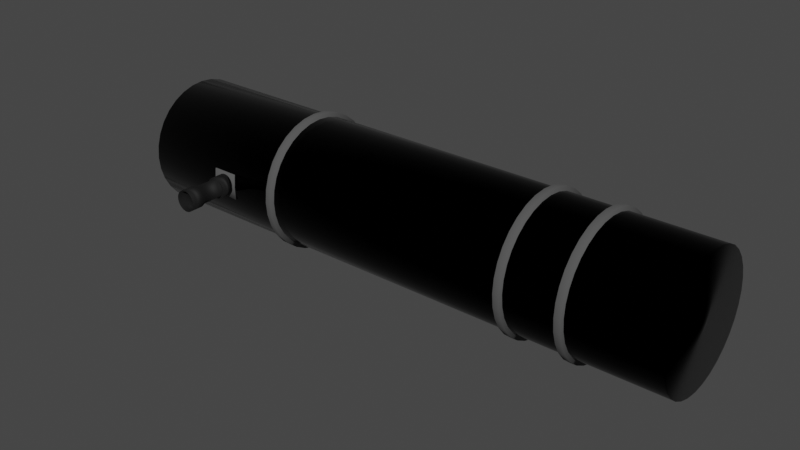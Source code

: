 # Source: Big_Telescope.blend  (saved by Blender 3.3.6; exported with 4.5.12 LTS)
import bpy
from mathutils import Matrix  # noqa: F401  (used for matrix-valued properties, if any)

bpy.ops.wm.read_factory_settings(use_empty=True)
scene = bpy.context.scene
scene.name = 'Scene'

# ---- collections
col_collection = bpy.data.collections.new('Collection'); scene.collection.children.link(col_collection)

# ---- materials (node trees are filled in below, after node groups)
mat_material_001 = bpy.data.materials.new('Material.001')
mat_material_002 = bpy.data.materials.new('Material.002')
mat_material_003 = bpy.data.materials.new('Material.003')

# ---- material node trees
mat_material_001.use_nodes = True; mat_material_001.node_tree.nodes.clear()
_N = mat_material_001.node_tree.nodes; _L = mat_material_001.node_tree.links
n0 = _N.new('ShaderNodeBsdfPrincipled'); n0.name = 'Principled BSDF'; n0.location = (10, 300)
n0.distribution = 'GGX'
n0.subsurface_method = 'RANDOM_WALK_SKIN'
n0.inputs[0].default_value = (0.0, 0.0, 0.0, 1.0)
n0.inputs[1].default_value = 1.0
n0.inputs[2].default_value = 0.1
n0.inputs[3].default_value = 1.45
n0.inputs[13].default_value = 1.0
n0.inputs[27].default_value = (0.0, 0.0, 0.0, 1.0)
n0.inputs[28].default_value = 1.0
n1 = _N.new('ShaderNodeOutputMaterial'); n1.name = 'Material Output'; n1.location = (300, 300)
_L.new(n0.outputs[0], n1.inputs[0])
n1.is_active_output = True
mat_material_002.use_nodes = True; mat_material_002.node_tree.nodes.clear()
_N = mat_material_002.node_tree.nodes; _L = mat_material_002.node_tree.links
n0 = _N.new('ShaderNodeBsdfPrincipled'); n0.name = 'Principled BSDF'; n0.location = (10, 300)
n0.distribution = 'GGX'
n0.subsurface_method = 'RANDOM_WALK_SKIN'
n0.inputs[0].default_value = (0.07324, 0.07324, 0.07324, 1.0)
n0.inputs[2].default_value = 1.0
n0.inputs[3].default_value = 1.45
n0.inputs[13].default_value = 1.0
n0.inputs[27].default_value = (0.0, 0.0, 0.0, 1.0)
n0.inputs[28].default_value = 1.0
n1 = _N.new('ShaderNodeOutputMaterial'); n1.name = 'Material Output'; n1.location = (300, 300)
_L.new(n0.outputs[0], n1.inputs[0])
n1.is_active_output = True
mat_material_003.use_nodes = True; mat_material_003.node_tree.nodes.clear()
_N = mat_material_003.node_tree.nodes; _L = mat_material_003.node_tree.links
n0 = _N.new('ShaderNodeBsdfPrincipled'); n0.name = 'Principled BSDF'; n0.location = (10, 300)
n0.distribution = 'GGX'
n0.subsurface_method = 'RANDOM_WALK_SKIN'
n0.inputs[0].default_value = (0.0, 0.0, 0.0, 1.0)
n0.inputs[2].default_value = 0.7717
n0.inputs[3].default_value = 1.45
n0.inputs[27].default_value = (0.0, 0.0, 0.0, 1.0)
n0.inputs[28].default_value = 1.0
n1 = _N.new('ShaderNodeOutputMaterial'); n1.name = 'Material Output'; n1.location = (300, 300)
_L.new(n0.outputs[0], n1.inputs[0])
n1.is_active_output = True

# ---- world
world_world = bpy.data.worlds.new('World'); scene.world = world_world
world_world.use_nodes = True; world_world.node_tree.nodes.clear()
_N = world_world.node_tree.nodes; _L = world_world.node_tree.links
n0 = _N.new('ShaderNodeOutputWorld'); n0.name = 'World Output'; n0.location = (300, 300)
n1 = _N.new('ShaderNodeBackground'); n1.name = 'Background'; n1.location = (10, 300)
n1.inputs[0].default_value = (0.05088, 0.05088, 0.05088, 1.0)
_L.new(n1.outputs[0], n0.inputs[0])
n0.is_active_output = True
world_world.color = (0.05088, 0.05088, 0.05088)
world_world.use_sun_shadow = False
world_world.sun_shadow_jitter_overblur = 0.0

# ---- meshes
me_cylinder = bpy.data.meshes.new('Cylinder')
me_cylinder.from_pydata([(0.0, 0.8649, -1.0), (0.0, 1.0, 1.0), (0.1687, 0.8483, -1.0), (0.1951, 0.9808, 1.0), (0.331, 0.7991, -1.0), (0.3827, 0.9239, 1.0), (0.4805, 0.7192, -1.0), (0.5556, 0.8315, 1.0), (0.6116, 0.6116, -1.0), (0.7071, 0.7071, 1.0), (0.7192, 0.4805, -1.0), (0.8315, 0.5556, 1.0), (0.7991, 0.331, -1.0), (0.9239, 0.3827, 1.0), (0.8483, 0.1687, -1.0), (0.9808, 0.1951, 1.0), (0.8649, 0.0, -1.0), (1.0, 0.0, 1.0), (0.8483, -0.1687, -1.0), (0.9808, -0.1951, 1.0), (0.7991, -0.331, -1.0), (0.9239, -0.3827, 1.0), (0.7192, -0.4805, -1.0), (0.8315, -0.5556, 1.0), (0.6116, -0.6116, -1.0), (0.7071, -0.7071, 1.0), (0.4805, -0.7192, -1.0), (0.5556, -0.8315, 1.0), (0.331, -0.7991, -1.0), (0.3827, -0.9239, 1.0), (0.1687, -0.8483, -1.0), (0.1951, -0.9808, 1.0), (0.0, -0.8649, -1.0), (0.0, -1.0, 1.0), (-0.1687, -0.8483, -1.0), (-0.1951, -0.9808, 1.0), (-0.331, -0.7991, -1.0), (-0.3827, -0.9239, 1.0), (-0.4805, -0.7192, -1.0), (-0.5556, -0.8315, 1.0), (-0.6116, -0.6116, -1.0), (-0.7071, -0.7071, 1.0), (-0.7192, -0.4805, -1.0), (-0.8315, -0.5556, 1.0), (-0.7991, -0.331, -1.0), (-0.9239, -0.3827, 1.0), (-0.8483, -0.1687, -1.0), (-0.9808, -0.1951, 1.0), (-0.8649, 0.0, -1.0), (-1.0, 0.0, 1.0), (-0.8483, 0.1687, -1.0), (-0.9808, 0.1951, 1.0), (-0.7991, 0.331, -1.0), (-0.9239, 0.3827, 1.0), (-0.7192, 0.4805, -1.0), (-0.8315, 0.5556, 1.0), (-0.6116, 0.6116, -1.0), (-0.7071, 0.7071, 1.0), (-0.4805, 0.7192, -1.0), (-0.5556, 0.8315, 1.0), (-0.331, 0.7991, -1.0), (-0.3827, 0.9239, 1.0), (-0.1687, 0.8483, -1.0), (-0.1951, 0.9808, 1.0), (0.0, 1.0, -1.0), (0.1951, 0.9808, -1.0), (0.3827, 0.9239, -1.0), (0.5556, 0.8315, -1.0), (0.7071, 0.7071, -1.0), (0.8315, 0.5556, -1.0), (0.9239, 0.3827, -1.0), (0.9808, 0.1951, -1.0), (1.0, 0.0, -1.0), (0.9808, -0.1951, -1.0), (0.9239, -0.3827, -1.0), (0.8315, -0.5556, -1.0), (0.7071, -0.7071, -1.0), (0.5556, -0.8315, -1.0), (0.3827, -0.9239, -1.0), (0.1951, -0.9808, -1.0), (0.0, -1.0, -1.0), (-0.1951, -0.9808, -1.0), (-0.3827, -0.9239, -1.0), (-0.5556, -0.8315, -1.0), (-0.7071, -0.7071, -1.0), (-0.8315, -0.5556, -1.0), (-0.9239, -0.3827, -1.0), (-0.9808, -0.1951, -1.0), (-1.0, 0.0, -1.0), (-0.9808, 0.1951, -1.0), (-0.9239, 0.3827, -1.0), (-0.8315, 0.5556, -1.0), (-0.7071, 0.7071, -1.0), (-0.5556, 0.8315, -1.0), (-0.3827, 0.9239, -1.0), (-0.1951, 0.9808, -1.0), (5.979e-07, 0.8649, 0.7875), (0.1687, 0.8483, 0.7875), (0.331, 0.7991, 0.7875), (0.4805, 0.7192, 0.7875), (0.6116, 0.6116, 0.7875), (0.7192, 0.4805, 0.7875), (0.7991, 0.331, 0.7875), (0.8483, 0.1687, 0.7875), (0.8649, 0.0, 0.7875), (0.8483, -0.1687, 0.7875), (0.7991, -0.331, 0.7875), (0.7192, -0.4805, 0.7875), (0.6116, -0.6116, 0.7875), (0.4805, -0.7192, 0.7875), (0.331, -0.7991, 0.7875), (0.1687, -0.8483, 0.7875), (5.979e-07, -0.8649, 0.7875), (-0.1687, -0.8483, 0.7875), (-0.331, -0.7991, 0.7875), (-0.4805, -0.7192, 0.7875), (-0.6116, -0.6116, 0.7875), (-0.7192, -0.4805, 0.7875), (-0.7991, -0.331, 0.7875), (-0.8483, -0.1687, 0.7875), (-0.8649, 0.0, 0.7875), (-0.8483, 0.1687, 0.7875), (-0.7991, 0.331, 0.7875), (-0.7192, 0.4805, 0.7875), (-0.6116, 0.6116, 0.7875), (-0.4805, 0.7192, 0.7875), (-0.331, 0.7991, 0.7875), (-0.1687, 0.8483, 0.7875), (-1.43e-07, 1.062, -0.4397), (-1.43e-07, 1.062, -0.4156), (0.2072, 1.042, -0.4397), (0.2072, 1.042, -0.4156), (0.4064, 0.9812, -0.4397), (0.4064, 0.9812, -0.4156), (0.5901, 0.8831, -0.4397), (0.5901, 0.8831, -0.4156), (0.751, 0.751, -0.4397), (0.751, 0.751, -0.4156), (0.8831, 0.5901, -0.4397), (0.8831, 0.5901, -0.4156), (0.9812, 0.4064, -0.4397), (0.9812, 0.4064, -0.4156), (1.042, 0.2072, -0.4397), (1.042, 0.2072, -0.4156), (1.062, 0.0, -0.4397), (1.062, 0.0, -0.4156), (1.042, -0.2072, -0.4397), (1.042, -0.2072, -0.4156), (0.9812, -0.4064, -0.4397), (0.9812, -0.4064, -0.4156), (0.8831, -0.5901, -0.4397), (0.8831, -0.5901, -0.4156), (0.751, -0.751, -0.4397), (0.751, -0.751, -0.4156), (0.5901, -0.8831, -0.4397), (0.5901, -0.8831, -0.4156), (0.4064, -0.9812, -0.4397), (0.4064, -0.9812, -0.4156), (0.2072, -1.042, -0.4397), (0.2072, -1.042, -0.4156), (-1.43e-07, -1.062, -0.4397), (-1.43e-07, -1.062, -0.4156), (-0.2072, -1.042, -0.4397), (-0.2072, -1.042, -0.4156), (-0.4064, -0.9812, -0.4397), (-0.4064, -0.9812, -0.4156), (-0.5901, -0.8831, -0.4397), (-0.5901, -0.8831, -0.4156), (-0.751, -0.751, -0.4397), (-0.751, -0.751, -0.4156), (-0.8831, -0.5901, -0.4397), (-0.8831, -0.5901, -0.4156), (-0.9812, -0.4064, -0.4397), (-0.9812, -0.4064, -0.4156), (-1.042, -0.2072, -0.4397), (-1.042, -0.2072, -0.4156), (-1.062, 0.0, -0.4397), (-1.062, 0.0, -0.4156), (-1.042, 0.2072, -0.4397), (-1.042, 0.2072, -0.4156), (-0.9812, 0.4064, -0.4397), (-0.9812, 0.4064, -0.4156), (-0.8831, 0.5901, -0.4397), (-0.8831, 0.5901, -0.4156), (-0.751, 0.751, -0.4397), (-0.751, 0.751, -0.4156), (-0.5901, 0.8831, -0.4397), (-0.5901, 0.8831, -0.4156), (-0.4064, 0.9812, -0.4397), (-0.4064, 0.9812, -0.4156), (-0.2072, 1.042, -0.4397), (-0.2072, 1.042, -0.4156), (1.611e-07, 1.062, 0.4696), (1.611e-07, 1.062, 0.4936), (0.2072, 1.042, 0.4696), (0.2072, 1.042, 0.4936), (0.4064, 0.9812, 0.4696), (0.4064, 0.9812, 0.4936), (0.5901, 0.8831, 0.4696), (0.5901, 0.8831, 0.4936), (0.751, 0.751, 0.4696), (0.751, 0.751, 0.4936), (0.8831, 0.5901, 0.4696), (0.8831, 0.5901, 0.4936), (0.9812, 0.4064, 0.4696), (0.9812, 0.4064, 0.4936), (1.042, 0.2072, 0.4696), (1.042, 0.2072, 0.4936), (1.062, 0.0, 0.4696), (1.062, 0.0, 0.4936), (1.042, -0.2072, 0.4696), (1.042, -0.2072, 0.4936), (0.9812, -0.4064, 0.4696), (0.9812, -0.4064, 0.4936), (0.8831, -0.5901, 0.4696), (0.8831, -0.5901, 0.4936), (0.751, -0.751, 0.4696), (0.751, -0.751, 0.4936), (0.5901, -0.8831, 0.4696), (0.5901, -0.8831, 0.4936), (0.4064, -0.9812, 0.4696), (0.4064, -0.9812, 0.4936), (0.2072, -1.042, 0.4696), (0.2072, -1.042, 0.4936), (1.611e-07, -1.062, 0.4696), (1.611e-07, -1.062, 0.4936), (-0.2072, -1.042, 0.4696), (-0.2072, -1.042, 0.4936), (-0.4064, -0.9812, 0.4696), (-0.4064, -0.9812, 0.4936), (-0.5901, -0.8831, 0.4696), (-0.5901, -0.8831, 0.4936), (-0.751, -0.751, 0.4696), (-0.751, -0.751, 0.4936), (-0.8831, -0.5901, 0.4696), (-0.8831, -0.5901, 0.4936), (-0.9812, -0.4064, 0.4696), (-0.9812, -0.4064, 0.4936), (-1.042, -0.2072, 0.4696), (-1.042, -0.2072, 0.4936), (-1.062, 0.0, 0.4696), (-1.062, 0.0, 0.4936), (-1.042, 0.2072, 0.4696), (-1.042, 0.2072, 0.4936), (-0.9812, 0.4064, 0.4696), (-0.9812, 0.4064, 0.4936), (-0.8831, 0.5901, 0.4696), (-0.8831, 0.5901, 0.4936), (-0.751, 0.751, 0.4696), (-0.751, 0.751, 0.4936), (-0.5901, 0.8831, 0.4696), (-0.5901, 0.8831, 0.4936), (-0.4064, 0.9812, 0.4696), (-0.4064, 0.9812, 0.4936), (-0.2072, 1.042, 0.4696), (-0.2072, 1.042, 0.4936), (2.29e-07, 1.062, 0.6726), (2.29e-07, 1.062, 0.6967), (0.2072, 1.042, 0.6726), (0.2072, 1.042, 0.6967), (0.4064, 0.9812, 0.6726), (0.4064, 0.9812, 0.6967), (0.5901, 0.8831, 0.6726), (0.5901, 0.8831, 0.6967), (0.751, 0.751, 0.6726), (0.751, 0.751, 0.6967), (0.8831, 0.5901, 0.6726), (0.8831, 0.5901, 0.6967), (0.9812, 0.4064, 0.6726), (0.9812, 0.4064, 0.6967), (1.042, 0.2072, 0.6726), (1.042, 0.2072, 0.6967), (1.062, 0.0, 0.6726), (1.062, 0.0, 0.6967), (1.042, -0.2072, 0.6726), (1.042, -0.2072, 0.6967), (0.9812, -0.4064, 0.6726), (0.9812, -0.4064, 0.6967), (0.8831, -0.5901, 0.6726), (0.8831, -0.5901, 0.6967), (0.751, -0.751, 0.6726), (0.751, -0.751, 0.6967), (0.5901, -0.8831, 0.6726), (0.5901, -0.8831, 0.6967), (0.4064, -0.9812, 0.6726), (0.4064, -0.9812, 0.6967), (0.2072, -1.042, 0.6726), (0.2072, -1.042, 0.6967), (2.29e-07, -1.062, 0.6726), (2.29e-07, -1.062, 0.6967), (-0.2072, -1.042, 0.6726), (-0.2072, -1.042, 0.6967), (-0.4064, -0.9812, 0.6726), (-0.4064, -0.9812, 0.6967), (-0.5901, -0.8831, 0.6726), (-0.5901, -0.8831, 0.6967), (-0.751, -0.751, 0.6726), (-0.751, -0.751, 0.6967), (-0.8831, -0.5901, 0.6726), (-0.8831, -0.5901, 0.6967), (-0.9812, -0.4064, 0.6726), (-0.9812, -0.4064, 0.6967), (-1.042, -0.2072, 0.6726), (-1.042, -0.2072, 0.6967), (-1.062, 0.0, 0.6726), (-1.062, 0.0, 0.6967), (-1.042, 0.2072, 0.6726), (-1.042, 0.2072, 0.6967), (-0.9812, 0.4064, 0.6726), (-0.9812, 0.4064, 0.6967), (-0.8831, 0.5901, 0.6726), (-0.8831, 0.5901, 0.6967), (-0.751, 0.751, 0.6726), (-0.751, 0.751, 0.6967), (-0.5901, 0.8831, 0.6726), (-0.5901, 0.8831, 0.6967), (-0.4064, 0.9812, 0.6726), (-0.4064, 0.9812, 0.6967), (-0.2072, 1.042, 0.6726), (-0.2072, 1.042, 0.6967), (0.2041, -0.9916, -0.6959), (-0.2041, -0.9916, -0.6959), (0.2041, -0.9608, -0.6959), (-0.2041, -0.9608, -0.6959), (0.2041, -0.9916, -0.6038), (-0.2041, -0.9916, -0.6038), (0.2041, -0.9608, -0.6038), (-0.2041, -0.9608, -0.6038), (-2.533e-07, -1.014, -0.6959), (-2.533e-07, -0.9831, -0.6959), (-1.639e-07, -0.9831, -0.6038), (-1.639e-07, -1.014, -0.6038), (-0.1641, -0.9705, -0.6499), (-0.1641, -1.19, -0.6499), (-0.161, -0.9705, -0.6427), (-0.161, -1.19, -0.6427), (-0.1516, -0.9705, -0.6357), (-0.1516, -1.19, -0.6357), (-0.1364, -0.9705, -0.6293), (-0.1364, -1.19, -0.6293), (-0.116, -0.9705, -0.6237), (-0.116, -1.19, -0.6237), (-0.09117, -0.9705, -0.6191), (-0.09117, -1.19, -0.6191), (-0.0628, -0.9705, -0.6157), (-0.0628, -1.19, -0.6157), (-0.03202, -0.9705, -0.6136), (-0.03202, -1.19, -0.6136), (-2.244e-07, -0.9705, -0.6129), (-1.95e-07, -1.19, -0.6129), (0.03201, -0.9705, -0.6136), (0.03201, -1.19, -0.6136), (0.0628, -0.9705, -0.6157), (0.0628, -1.19, -0.6157), (0.09117, -0.9705, -0.6191), (0.09117, -1.19, -0.6191), (0.116, -0.9705, -0.6237), (0.116, -1.19, -0.6237), (0.1364, -0.9705, -0.6293), (0.1364, -1.19, -0.6293), (0.1516, -0.9705, -0.6357), (0.1516, -1.19, -0.6357), (0.161, -0.9705, -0.6427), (0.161, -1.19, -0.6427), (0.1641, -0.9705, -0.6499), (0.1641, -1.19, -0.6499), (0.161, -0.9705, -0.6571), (0.161, -1.19, -0.6571), (0.1516, -0.9705, -0.6641), (0.1516, -1.19, -0.6641), (0.1364, -0.9705, -0.6705), (0.1364, -1.19, -0.6705), (0.116, -0.9705, -0.6761), (0.116, -1.19, -0.6761), (0.09117, -0.9705, -0.6807), (0.09117, -1.19, -0.6807), (0.0628, -0.9705, -0.6841), (0.0628, -1.19, -0.6841), (0.03201, -0.9705, -0.6862), (0.03201, -1.19, -0.6862), (-2.342e-07, -0.9705, -0.6869), (-2.244e-07, -1.19, -0.6869), (-0.03202, -0.9705, -0.6862), (-0.03202, -1.19, -0.6862), (-0.0628, -0.9705, -0.6841), (-0.0628, -1.19, -0.6841), (-0.09117, -0.9705, -0.6807), (-0.09117, -1.19, -0.6807), (-0.116, -0.9705, -0.6761), (-0.116, -1.19, -0.6761), (-0.1364, -0.9705, -0.6705), (-0.1364, -1.19, -0.6705), (-0.1516, -0.9705, -0.6641), (-0.1516, -1.19, -0.6641), (-0.161, -0.9705, -0.6571), (-0.161, -1.19, -0.6571), (-0.1357, -1.19, -0.6438), (-0.1383, -1.19, -0.6499), (-0.1278, -1.19, -0.6379), (-0.115, -1.19, -0.6326), (-0.09781, -1.19, -0.6278), (-0.07685, -1.19, -0.6239), (-0.05294, -1.19, -0.6211), (-0.02699, -1.19, -0.6193), (-1.972e-07, -1.19, -0.6187), (0.02699, -1.19, -0.6193), (0.05293, -1.19, -0.6211), (0.07685, -1.19, -0.6239), (0.09781, -1.19, -0.6278), (0.115, -1.19, -0.6326), (0.1278, -1.19, -0.6379), (0.1357, -1.19, -0.6438), (0.1383, -1.19, -0.6499), (0.1357, -1.19, -0.656), (0.1278, -1.19, -0.6618), (0.115, -1.19, -0.6672), (0.09781, -1.19, -0.672), (0.07685, -1.19, -0.6759), (0.05293, -1.19, -0.6787), (0.02699, -1.19, -0.6805), (-2.22e-07, -1.19, -0.6811), (-0.02699, -1.19, -0.6805), (-0.05294, -1.19, -0.6787), (-0.07685, -1.19, -0.6759), (-0.09781, -1.19, -0.672), (-0.115, -1.19, -0.6672), (-0.1278, -1.19, -0.6618), (-0.1357, -1.19, -0.656), (-0.1357, -1.5, -0.6438), (-0.1383, -1.5, -0.6499), (-0.1278, -1.5, -0.6379), (-0.115, -1.5, -0.6326), (-0.09781, -1.5, -0.6278), (-0.07685, -1.5, -0.6239), (-0.05294, -1.5, -0.6211), (-0.02699, -1.5, -0.6193), (-1.972e-07, -1.5, -0.6187), (0.02699, -1.5, -0.6193), (0.05293, -1.5, -0.6211), (0.07685, -1.5, -0.6239), (0.09781, -1.5, -0.6278), (0.115, -1.5, -0.6326), (0.1278, -1.5, -0.6379), (0.1357, -1.5, -0.6438), (0.1383, -1.5, -0.6499), (0.1357, -1.5, -0.656), (0.1278, -1.5, -0.6618), (0.115, -1.5, -0.6672), (0.09781, -1.5, -0.672), (0.07685, -1.5, -0.6759), (0.05293, -1.5, -0.6787), (0.02699, -1.5, -0.6805), (-2.22e-07, -1.5, -0.6811), (-0.02699, -1.5, -0.6805), (-0.05294, -1.5, -0.6787), (-0.07685, -1.5, -0.6759), (-0.09781, -1.5, -0.672), (-0.115, -1.5, -0.6672), (-0.1278, -1.5, -0.6618), (-0.1357, -1.5, -0.656), (-0.1632, -1.563, -0.6426), (-0.1664, -1.563, -0.6499), (-0.1537, -1.563, -0.6355), (-0.1383, -1.563, -0.629), (-0.1176, -1.563, -0.6233), (-0.09242, -1.563, -0.6187), (-0.06366, -1.563, -0.6152), (-0.03245, -1.563, -0.6131), (-1.936e-07, -1.563, -0.6123), (0.03245, -1.563, -0.6131), (0.06366, -1.563, -0.6152), (0.09242, -1.563, -0.6187), (0.1176, -1.563, -0.6233), (0.1383, -1.563, -0.629), (0.1537, -1.563, -0.6355), (0.1632, -1.563, -0.6426), (0.1664, -1.563, -0.6499), (0.1632, -1.563, -0.6572), (0.1537, -1.563, -0.6643), (0.1383, -1.563, -0.6708), (0.1176, -1.563, -0.6764), (0.09242, -1.563, -0.6811), (0.06366, -1.563, -0.6846), (0.03245, -1.563, -0.6867), (-2.234e-07, -1.563, -0.6874), (-0.03245, -1.563, -0.6867), (-0.06366, -1.563, -0.6846), (-0.09242, -1.563, -0.6811), (-0.1176, -1.563, -0.6764), (-0.1383, -1.563, -0.6708), (-0.1537, -1.563, -0.6643), (-0.1632, -1.563, -0.6572), (-0.1632, -1.775, -0.6426), (-0.1664, -1.775, -0.6499), (-0.1537, -1.775, -0.6355), (-0.1383, -1.775, -0.629), (-0.1176, -1.775, -0.6233), (-0.09242, -1.775, -0.6187), (-0.06366, -1.775, -0.6152), (-0.03245, -1.775, -0.6131), (-1.936e-07, -1.775, -0.6123), (0.03245, -1.775, -0.6131), (0.06366, -1.775, -0.6152), (0.09242, -1.775, -0.6187), (0.1176, -1.775, -0.6233), (0.1383, -1.775, -0.629), (0.1537, -1.775, -0.6355), (0.1632, -1.775, -0.6426), (0.1664, -1.775, -0.6499), (0.1632, -1.775, -0.6572), (0.1537, -1.775, -0.6643), (0.1383, -1.775, -0.6708), (0.1176, -1.775, -0.6764), (0.09242, -1.775, -0.6811), (0.06366, -1.775, -0.6846), (0.03245, -1.775, -0.6867), (-2.234e-07, -1.775, -0.6874), (-0.03245, -1.775, -0.6867), (-0.06366, -1.775, -0.6846), (-0.09242, -1.775, -0.6811), (-0.1176, -1.775, -0.6764), (-0.1383, -1.775, -0.6708), (-0.1537, -1.775, -0.6643), (-0.1632, -1.775, -0.6572), (-0.1286, -1.666, -0.6441), (-0.1311, -1.666, -0.6499), (-0.1211, -1.666, -0.6386), (-0.109, -1.666, -0.6335), (-0.0927, -1.666, -0.629), (-0.07284, -1.666, -0.6253), (-0.05017, -1.666, -0.6226), (-0.02558, -1.666, -0.6209), (-1.962e-07, -1.666, -0.6203), (0.02558, -1.666, -0.6209), (0.05017, -1.666, -0.6226), (0.07284, -1.666, -0.6253), (0.0927, -1.666, -0.629), (0.109, -1.666, -0.6335), (0.1211, -1.666, -0.6386), (0.1286, -1.666, -0.6441), (0.1311, -1.666, -0.6499), (0.1286, -1.666, -0.6557), (0.1211, -1.666, -0.6612), (0.109, -1.666, -0.6663), (0.0927, -1.666, -0.6708), (0.07284, -1.666, -0.6745), (0.05017, -1.666, -0.6772), (0.02558, -1.666, -0.6789), (-2.196e-07, -1.666, -0.6795), (-0.02558, -1.666, -0.6789), (-0.05017, -1.666, -0.6772), (-0.07284, -1.666, -0.6745), (-0.0927, -1.666, -0.6708), (-0.109, -1.666, -0.6663), (-0.1211, -1.666, -0.6612), (-0.1286, -1.666, -0.6557)], [], [(64, 1, 3, 65), (65, 3, 5, 66), (66, 5, 7, 67), (67, 7, 9, 68), (68, 9, 11, 69), (69, 11, 13, 70), (70, 13, 15, 71), (71, 15, 17, 72), (72, 17, 19, 73), (73, 19, 21, 74), (74, 21, 23, 75), (75, 23, 25, 76), (76, 25, 27, 77), (77, 27, 29, 78), (78, 29, 31, 79), (79, 31, 33, 80), (80, 33, 35, 81), (81, 35, 37, 82), (82, 37, 39, 83), (83, 39, 41, 84), (84, 41, 43, 85), (85, 43, 45, 86), (86, 45, 47, 87), (87, 47, 49, 88), (88, 49, 51, 89), (89, 51, 53, 90), (90, 53, 55, 91), (91, 55, 57, 92), (92, 57, 59, 93), (93, 59, 61, 94), (3, 1, 63, 61, 59, 57, 55, 53, 51, 49, 47, 45, 43, 41, 39, 37, 35, 33, 31, 29, 27, 25, 23, 21, 19, 17, 15, 13, 11, 9, 7, 5), (94, 61, 63, 95), (95, 63, 1, 64), (52, 54, 123, 122), (2, 0, 64, 65), (4, 2, 65, 66), (6, 4, 66, 67), (8, 6, 67, 68), (10, 8, 68, 69), (12, 10, 69, 70), (14, 12, 70, 71), (16, 14, 71, 72), (18, 16, 72, 73), (20, 18, 73, 74), (22, 20, 74, 75), (24, 22, 75, 76), (26, 24, 76, 77), (28, 26, 77, 78), (30, 28, 78, 79), (32, 30, 79, 80), (34, 32, 80, 81), (36, 34, 81, 82), (38, 36, 82, 83), (40, 38, 83, 84), (42, 40, 84, 85), (44, 42, 85, 86), (46, 44, 86, 87), (48, 46, 87, 88), (50, 48, 88, 89), (52, 50, 89, 90), (54, 52, 90, 91), (56, 54, 91, 92), (58, 56, 92, 93), (60, 58, 93, 94), (62, 60, 94, 95), (0, 62, 95, 64), (96, 97, 98, 99, 100, 101, 102, 103, 104, 105, 106, 107, 108, 109, 110, 111, 112, 113, 114, 115, 116, 117, 118, 119, 120, 121, 122, 123, 124, 125, 126, 127), (26, 28, 110, 109), (0, 2, 97, 96), (54, 56, 124, 123), (28, 30, 111, 110), (2, 4, 98, 97), (56, 58, 125, 124), (30, 32, 112, 111), (4, 6, 99, 98), (58, 60, 126, 125), (32, 34, 113, 112), (6, 8, 100, 99), (60, 62, 127, 126), (34, 36, 114, 113), (8, 10, 101, 100), (62, 0, 96, 127), (36, 38, 115, 114), (10, 12, 102, 101), (38, 40, 116, 115), (12, 14, 103, 102), (40, 42, 117, 116), (14, 16, 104, 103), (42, 44, 118, 117), (16, 18, 105, 104), (44, 46, 119, 118), (18, 20, 106, 105), (46, 48, 120, 119), (20, 22, 107, 106), (48, 50, 121, 120), (22, 24, 108, 107), (50, 52, 122, 121), (24, 26, 109, 108), (128, 129, 131, 130), (130, 131, 133, 132), (132, 133, 135, 134), (134, 135, 137, 136), (136, 137, 139, 138), (138, 139, 141, 140), (140, 141, 143, 142), (142, 143, 145, 144), (144, 145, 147, 146), (146, 147, 149, 148), (148, 149, 151, 150), (150, 151, 153, 152), (152, 153, 155, 154), (154, 155, 157, 156), (156, 157, 159, 158), (158, 159, 161, 160), (160, 161, 163, 162), (162, 163, 165, 164), (164, 165, 167, 166), (166, 167, 169, 168), (168, 169, 171, 170), (170, 171, 173, 172), (172, 173, 175, 174), (174, 175, 177, 176), (176, 177, 179, 178), (178, 179, 181, 180), (180, 181, 183, 182), (182, 183, 185, 184), (184, 185, 187, 186), (186, 187, 189, 188), (131, 129, 191, 189, 187, 185, 183, 181, 179, 177, 175, 173, 171, 169, 167, 165, 163, 161, 159, 157, 155, 153, 151, 149, 147, 145, 143, 141, 139, 137, 135, 133), (188, 189, 191, 190), (190, 191, 129, 128), (128, 130, 132, 134, 136, 138, 140, 142, 144, 146, 148, 150, 152, 154, 156, 158, 160, 162, 164, 166, 168, 170, 172, 174, 176, 178, 180, 182, 184, 186, 188, 190), (192, 193, 195, 194), (194, 195, 197, 196), (196, 197, 199, 198), (198, 199, 201, 200), (200, 201, 203, 202), (202, 203, 205, 204), (204, 205, 207, 206), (206, 207, 209, 208), (208, 209, 211, 210), (210, 211, 213, 212), (212, 213, 215, 214), (214, 215, 217, 216), (216, 217, 219, 218), (218, 219, 221, 220), (220, 221, 223, 222), (222, 223, 225, 224), (224, 225, 227, 226), (226, 227, 229, 228), (228, 229, 231, 230), (230, 231, 233, 232), (232, 233, 235, 234), (234, 235, 237, 236), (236, 237, 239, 238), (238, 239, 241, 240), (240, 241, 243, 242), (242, 243, 245, 244), (244, 245, 247, 246), (246, 247, 249, 248), (248, 249, 251, 250), (250, 251, 253, 252), (195, 193, 255, 253, 251, 249, 247, 245, 243, 241, 239, 237, 235, 233, 231, 229, 227, 225, 223, 221, 219, 217, 215, 213, 211, 209, 207, 205, 203, 201, 199, 197), (252, 253, 255, 254), (254, 255, 193, 192), (192, 194, 196, 198, 200, 202, 204, 206, 208, 210, 212, 214, 216, 218, 220, 222, 224, 226, 228, 230, 232, 234, 236, 238, 240, 242, 244, 246, 248, 250, 252, 254), (256, 257, 259, 258), (258, 259, 261, 260), (260, 261, 263, 262), (262, 263, 265, 264), (264, 265, 267, 266), (266, 267, 269, 268), (268, 269, 271, 270), (270, 271, 273, 272), (272, 273, 275, 274), (274, 275, 277, 276), (276, 277, 279, 278), (278, 279, 281, 280), (280, 281, 283, 282), (282, 283, 285, 284), (284, 285, 287, 286), (286, 287, 289, 288), (288, 289, 291, 290), (290, 291, 293, 292), (292, 293, 295, 294), (294, 295, 297, 296), (296, 297, 299, 298), (298, 299, 301, 300), (300, 301, 303, 302), (302, 303, 305, 304), (304, 305, 307, 306), (306, 307, 309, 308), (308, 309, 311, 310), (310, 311, 313, 312), (312, 313, 315, 314), (314, 315, 317, 316), (259, 257, 319, 317, 315, 313, 311, 309, 307, 305, 303, 301, 299, 297, 295, 293, 291, 289, 287, 285, 283, 281, 279, 277, 275, 273, 271, 269, 267, 265, 263, 261), (316, 317, 319, 318), (318, 319, 257, 256), (256, 258, 260, 262, 264, 266, 268, 270, 272, 274, 276, 278, 280, 282, 284, 286, 288, 290, 292, 294, 296, 298, 300, 302, 304, 306, 308, 310, 312, 314, 316, 318), (328, 321, 323, 329), (329, 323, 327, 330), (330, 327, 325, 331), (331, 325, 321, 328), (322, 326, 324, 320), (327, 323, 321, 325), (324, 331, 328, 320), (326, 330, 331, 324), (322, 329, 330, 326), (320, 328, 329, 322), (332, 333, 335, 334), (334, 335, 337, 336), (336, 337, 339, 338), (338, 339, 341, 340), (340, 341, 343, 342), (342, 343, 345, 344), (344, 345, 347, 346), (346, 347, 349, 348), (348, 349, 351, 350), (350, 351, 353, 352), (352, 353, 355, 354), (354, 355, 357, 356), (356, 357, 359, 358), (358, 359, 361, 360), (360, 361, 363, 362), (362, 363, 365, 364), (364, 365, 367, 366), (366, 367, 369, 368), (368, 369, 371, 370), (370, 371, 373, 372), (372, 373, 375, 374), (374, 375, 377, 376), (376, 377, 379, 378), (378, 379, 381, 380), (380, 381, 383, 382), (382, 383, 385, 384), (384, 385, 387, 386), (386, 387, 389, 388), (388, 389, 391, 390), (390, 391, 393, 392), (353, 351, 405, 406), (392, 393, 395, 394), (394, 395, 333, 332), (332, 334, 336, 338, 340, 342, 344, 346, 348, 350, 352, 354, 356, 358, 360, 362, 364, 366, 368, 370, 372, 374, 376, 378, 380, 382, 384, 386, 388, 390, 392, 394), (412, 411, 443, 444), (371, 369, 414, 415), (389, 387, 423, 424), (345, 343, 401, 402), (363, 361, 410, 411), (381, 379, 419, 420), (337, 335, 396, 398), (355, 353, 406, 407), (373, 371, 415, 416), (391, 389, 424, 425), (347, 345, 402, 403), (365, 363, 411, 412), (383, 381, 420, 421), (339, 337, 398, 399), (357, 355, 407, 408), (375, 373, 416, 417), (393, 391, 425, 426), (349, 347, 403, 404), (367, 365, 412, 413), (385, 383, 421, 422), (341, 339, 399, 400), (359, 357, 408, 409), (377, 375, 417, 418), (395, 393, 426, 427), (351, 349, 404, 405), (369, 367, 413, 414), (387, 385, 422, 423), (343, 341, 400, 401), (361, 359, 409, 410), (379, 377, 418, 419), (335, 333, 397, 396), (333, 395, 427, 397), (443, 442, 474, 475), (399, 398, 430, 431), (426, 425, 457, 458), (413, 412, 444, 445), (400, 399, 431, 432), (427, 426, 458, 459), (414, 413, 445, 446), (401, 400, 432, 433), (397, 427, 459, 429), (415, 414, 446, 447), (402, 401, 433, 434), (416, 415, 447, 448), (403, 402, 434, 435), (417, 416, 448, 449), (404, 403, 435, 436), (418, 417, 449, 450), (405, 404, 436, 437), (419, 418, 450, 451), (406, 405, 437, 438), (420, 419, 451, 452), (407, 406, 438, 439), (421, 420, 452, 453), (408, 407, 439, 440), (422, 421, 453, 454), (409, 408, 440, 441), (423, 422, 454, 455), (410, 409, 441, 442), (396, 397, 429, 428), (424, 423, 455, 456), (411, 410, 442, 443), (398, 396, 428, 430), (425, 424, 456, 457), (478, 477, 509, 510), (430, 428, 460, 462), (457, 456, 488, 489), (444, 443, 475, 476), (431, 430, 462, 463), (458, 457, 489, 490), (445, 444, 476, 477), (432, 431, 463, 464), (459, 458, 490, 491), (446, 445, 477, 478), (433, 432, 464, 465), (429, 459, 491, 461), (447, 446, 478, 479), (434, 433, 465, 466), (448, 447, 479, 480), (435, 434, 466, 467), (449, 448, 480, 481), (436, 435, 467, 468), (450, 449, 481, 482), (437, 436, 468, 469), (451, 450, 482, 483), (438, 437, 469, 470), (452, 451, 483, 484), (439, 438, 470, 471), (453, 452, 484, 485), (440, 439, 471, 472), (454, 453, 485, 486), (441, 440, 472, 473), (455, 454, 486, 487), (442, 441, 473, 474), (428, 429, 461, 460), (456, 455, 487, 488), (504, 503, 535, 536), (465, 464, 496, 497), (461, 491, 523, 493), (479, 478, 510, 511), (466, 465, 497, 498), (480, 479, 511, 512), (467, 466, 498, 499), (481, 480, 512, 513), (468, 467, 499, 500), (482, 481, 513, 514), (469, 468, 500, 501), (483, 482, 514, 515), (470, 469, 501, 502), (484, 483, 515, 516), (471, 470, 502, 503), (485, 484, 516, 517), (472, 471, 503, 504), (486, 485, 517, 518), (473, 472, 504, 505), (487, 486, 518, 519), (474, 473, 505, 506), (460, 461, 493, 492), (488, 487, 519, 520), (475, 474, 506, 507), (462, 460, 492, 494), (489, 488, 520, 521), (476, 475, 507, 508), (463, 462, 494, 495), (490, 489, 521, 522), (477, 476, 508, 509), (464, 463, 495, 496), (491, 490, 522, 523), (524, 525, 555, 554, 553, 552, 551, 550, 549, 548, 547, 546, 545, 544, 543, 542, 541, 540, 539, 538, 537, 536, 535, 534, 533, 532, 531, 530, 529, 528, 527, 526), (518, 517, 549, 550), (505, 504, 536, 537), (519, 518, 550, 551), (506, 505, 537, 538), (492, 493, 525, 524), (520, 519, 551, 552), (507, 506, 538, 539), (494, 492, 524, 526), (521, 520, 552, 553), (508, 507, 539, 540), (495, 494, 526, 527), (522, 521, 553, 554), (509, 508, 540, 541), (496, 495, 527, 528), (523, 522, 554, 555), (510, 509, 541, 542), (497, 496, 528, 529), (493, 523, 555, 525), (511, 510, 542, 543), (498, 497, 529, 530), (512, 511, 543, 544), (499, 498, 530, 531), (513, 512, 544, 545), (500, 499, 531, 532), (514, 513, 545, 546), (501, 500, 532, 533), (515, 514, 546, 547), (502, 501, 533, 534), (516, 515, 547, 548), (503, 502, 534, 535), (517, 516, 548, 549)])
me_cylinder.polygons.foreach_set('use_smooth', [True] * 404)
me_cylinder.polygons.foreach_set('material_index', [0, 0, 0, 0, 0, 0, 0, 0, 0, 0, 0, 0, 0, 0, 0, 0, 0, 0, 0, 0, 0, 0, 0, 0, 0, 0, 0, 0, 0, 0, 0, 0, 0, 0, 0, 0, 0, 0, 0, 0, 0, 0, 0, 0, 0, 0, 0, 0, 0, 0, 0, 0, 0, 0, 0, 0, 0, 0, 0, 0, 0, 0, 0, 0, 0, 0, 0, 0, 0, 0, 0, 0, 0, 0, 0, 0, 0, 0, 0, 0, 0, 0, 0, 0, 0, 0, 0, 0, 0, 0, 0, 0, 0, 0, 0, 0, 0, 0, 1, 1, 1, 1, 1, 1, 1, 1, 1, 1, 1, 1, 1, 1, 1, 1, 1, 1, 1, 1, 1, 1, 1, 1, 1, 1, 1, 1, 1, 1, 1, 1, 1, 1, 1, 1, 1, 1, 1, 1, 1, 1, 1, 1, 1, 1, 1, 1, 1, 1, 1, 1, 1, 1, 1, 1, 1, 1, 1, 1, 1, 1, 1, 1, 1, 1, 1, 1, 1, 1, 1, 1, 1, 1, 1, 1, 1, 1, 1, 1, 1, 1, 1, 1, 1, 1, 1, 1, 1, 1, 1, 1, 1, 1, 1, 1, 1, 1, 1, 1, 1, 1, 1, 1, 1, 1, 1, 1, 1, 1, 1, 1, 2, 2, 2, 2, 2, 2, 2, 2, 2, 2, 2, 2, 2, 2, 2, 2, 2, 2, 2, 2, 2, 2, 2, 2, 2, 2, 2, 2, 2, 2, 2, 2, 2, 2, 2, 2, 2, 2, 2, 2, 2, 2, 2, 2, 2, 2, 2, 2, 2, 2, 2, 2, 2, 2, 2, 2, 2, 2, 2, 2, 2, 2, 2, 2, 2, 2, 2, 2, 2, 2, 2, 2, 2, 2, 2, 2, 2, 2, 2, 2, 2, 2, 2, 2, 2, 2, 2, 2, 2, 2, 2, 2, 2, 2, 2, 2, 2, 2, 2, 2, 2, 2, 2, 2, 2, 2, 2, 2, 2, 2, 2, 2, 2, 2, 2, 2, 2, 2, 2, 2, 2, 2, 2, 2, 2, 2, 2, 2, 2, 2, 2, 2, 2, 2, 2, 2, 2, 2, 2, 2, 2, 2, 2, 2, 2, 2, 2, 2, 2, 2, 2, 2, 2, 2, 2, 2, 2, 2, 2, 2, 2, 2, 2, 2, 2, 2, 2, 2, 2, 2, 2, 2, 2, 2, 2, 2, 2, 2, 2, 2, 2, 2, 2, 2, 2, 2, 2, 2, 2, 2, 2, 2, 2, 2])
_uv = me_cylinder.uv_layers.new(name='UVMap')
_uv.uv.foreach_set('vector', [1.0, 0.5, 1.0, 1.0, 0.9688, 1.0, 0.9688, 0.5, 0.9688, 0.5, 0.9688, 1.0, 0.9375, 1.0, 0.9375, 0.5, 0.9375, 0.5, 0.9375, 1.0, 0.9062, 1.0, 0.9062, 0.5, 0.9062, 0.5, 0.9062, 1.0, 0.875, 1.0, 0.875, 0.5, 0.875, 0.5, 0.875, 1.0, 0.8438, 1.0, 0.8438, 0.5, 0.8438, 0.5, 0.8438, 1.0, 0.8125, 1.0, 0.8125, 0.5, 0.8125, 0.5, 0.8125, 1.0, 0.7812, 1.0, 0.7812, 0.5, 0.7812, 0.5, 0.7812, 1.0, 0.75, 1.0, 0.75, 0.5, 0.75, 0.5, 0.75, 1.0, 0.7188, 1.0, 0.7188, 0.5, 0.7188, 0.5, 0.7188, 1.0, 0.6875, 1.0, 0.6875, 0.5, 0.6875, 0.5, 0.6875, 1.0, 0.6562, 1.0, 0.6562, 0.5, 0.6562, 0.5, 0.6562, 1.0, 0.625, 1.0, 0.625, 0.5, 0.625, 0.5, 0.625, 1.0, 0.5938, 1.0, 0.5938, 0.5, 0.5938, 0.5, 0.5938, 1.0, 0.5625, 1.0, 0.5625, 0.5, 0.5625, 0.5, 0.5625, 1.0, 0.5312, 1.0, 0.5312, 0.5, 0.5312, 0.5, 0.5312, 1.0, 0.5, 1.0, 0.5, 0.5, 0.5, 0.5, 0.5, 1.0, 0.4688, 1.0, 0.4688, 0.5, 0.4688, 0.5, 0.4688, 1.0, 0.4375, 1.0, 0.4375, 0.5, 0.4375, 0.5, 0.4375, 1.0, 0.4062, 1.0, 0.4062, 0.5, 0.4062, 0.5, 0.4062, 1.0, 0.375, 1.0, 0.375, 0.5, 0.375, 0.5, 0.375, 1.0, 0.3438, 1.0, 0.3438, 0.5, 0.3438, 0.5, 0.3438, 1.0, 0.3125, 1.0, 0.3125, 0.5, 0.3125, 0.5, 0.3125, 1.0, 0.2812, 1.0, 0.2812, 0.5, 0.2812, 0.5, 0.2812, 1.0, 0.25, 1.0, 0.25, 0.5, 0.25, 0.5, 0.25, 1.0, 0.2188, 1.0, 0.2188, 0.5, 0.2188, 0.5, 0.2188, 1.0, 0.1875, 1.0, 0.1875, 0.5, 0.1875, 0.5, 0.1875, 1.0, 0.1562, 1.0, 0.1562, 0.5, 0.1562, 0.5, 0.1562, 1.0, 0.125, 1.0, 0.125, 0.5, 0.125, 0.5, 0.125, 1.0, 0.09375, 1.0, 0.09375, 0.5, 0.09375, 0.5, 0.09375, 1.0, 0.0625, 1.0, 0.0625, 0.5, 0.2968, 0.4854, 0.25, 0.49, 0.2032, 0.4854, 0.1582, 0.4717, 0.1167, 0.4496, 0.08029, 0.4197, 0.05045, 0.3833, 0.02827, 0.3418, 0.01461, 0.2968, 0.01, 0.25, 0.01461, 0.2032, 0.02827, 0.1582, 0.05045, 0.1167, 0.08029, 0.08029, 0.1167, 0.05045, 0.1582, 0.02827, 0.2032, 0.01461, 0.25, 0.01, 0.2968, 0.01461, 0.3418, 0.02827, 0.3833, 0.05045, 0.4197, 0.08029, 0.4496, 0.1167, 0.4717, 0.1582, 0.4854, 0.2032, 0.49, 0.25, 0.4854, 0.2968, 0.4717, 0.3418, 0.4496, 0.3833, 0.4197, 0.4197, 0.3833, 0.4496, 0.3418, 0.4717, 0.0625, 0.5, 0.0625, 1.0, 0.03125, 1.0, 0.03125, 0.5, 0.03125, 0.5, 0.03125, 1.0, 0.0, 1.0, 0.0, 0.5, 0.5582, 0.3294, 0.5774, 0.3653, 0.5774, 0.3653, 0.5582, 0.3294, 0.7905, 0.4536, 0.75, 0.4576, 0.75, 0.49, 0.7968, 0.4854, 0.8294, 0.4418, 0.7905, 0.4536, 0.7968, 0.4854, 0.8418, 0.4717, 0.8653, 0.4226, 0.8294, 0.4418, 0.8418, 0.4717, 0.8833, 0.4496, 0.8968, 0.3968, 0.8653, 0.4226, 0.8833, 0.4496, 0.9197, 0.4197, 0.9226, 0.3653, 0.8968, 0.3968, 0.9197, 0.4197, 0.9496, 0.3833, 0.9418, 0.3294, 0.9226, 0.3653, 0.9496, 0.3833, 0.9717, 0.3418, 0.9536, 0.2905, 0.9418, 0.3294, 0.9717, 0.3418, 0.9854, 0.2968, 0.9576, 0.25, 0.9536, 0.2905, 0.9854, 0.2968, 0.99, 0.25, 0.9536, 0.2095, 0.9576, 0.25, 0.99, 0.25, 0.9854, 0.2032, 0.9418, 0.1706, 0.9536, 0.2095, 0.9854, 0.2032, 0.9717, 0.1582, 0.9226, 0.1347, 0.9418, 0.1706, 0.9717, 0.1582, 0.9496, 0.1167, 0.8968, 0.1032, 0.9226, 0.1347, 0.9496, 0.1167, 0.9197, 0.08029, 0.8653, 0.0774, 0.8968, 0.1032, 0.9197, 0.08029, 0.8833, 0.05045, 0.8294, 0.05822, 0.8653, 0.0774, 0.8833, 0.05045, 0.8418, 0.02827, 0.7905, 0.04641, 0.8294, 0.05822, 0.8418, 0.02827, 0.7968, 0.01461, 0.75, 0.04242, 0.7905, 0.04641, 0.7968, 0.01461, 0.75, 0.01, 0.7095, 0.04641, 0.75, 0.04242, 0.75, 0.01, 0.7032, 0.01461, 0.6706, 0.05822, 0.7095, 0.04641, 0.7032, 0.01461, 0.6582, 0.02827, 0.6347, 0.0774, 0.6706, 0.05822, 0.6582, 0.02827, 0.6167, 0.05045, 0.6032, 0.1032, 0.6347, 0.0774, 0.6167, 0.05045, 0.5803, 0.08029, 0.5774, 0.1347, 0.6032, 0.1032, 0.5803, 0.08029, 0.5504, 0.1167, 0.5582, 0.1706, 0.5774, 0.1347, 0.5504, 0.1167, 0.5283, 0.1582, 0.5464, 0.2095, 0.5582, 0.1706, 0.5283, 0.1582, 0.5146, 0.2032, 0.5424, 0.25, 0.5464, 0.2095, 0.5146, 0.2032, 0.51, 0.25, 0.5464, 0.2905, 0.5424, 0.25, 0.51, 0.25, 0.5146, 0.2968, 0.5582, 0.3294, 0.5464, 0.2905, 0.5146, 0.2968, 0.5283, 0.3418, 0.5774, 0.3653, 0.5582, 0.3294, 0.5283, 0.3418, 0.5504, 0.3833, 0.6032, 0.3968, 0.5774, 0.3653, 0.5504, 0.3833, 0.5803, 0.4197, 0.6347, 0.4226, 0.6032, 0.3968, 0.5803, 0.4197, 0.6167, 0.4496, 0.6706, 0.4418, 0.6347, 0.4226, 0.6167, 0.4496, 0.6582, 0.4717, 0.7095, 0.4536, 0.6706, 0.4418, 0.6582, 0.4717, 0.7032, 0.4854, 0.75, 0.4576, 0.7095, 0.4536, 0.7032, 0.4854, 0.75, 0.49, 0.75, 0.4576, 0.7905, 0.4536, 0.8294, 0.4418, 0.8653, 0.4226, 0.8968, 0.3968, 0.9226, 0.3653, 0.9418, 0.3294, 0.9536, 0.2905, 0.9576, 0.25, 0.9536, 0.2095, 0.9418, 0.1706, 0.9226, 0.1347, 0.8968, 0.1032, 0.8653, 0.0774, 0.8294, 0.05822, 0.7905, 0.04641, 0.75, 0.04242, 0.7095, 0.04641, 0.6706, 0.05822, 0.6347, 0.0774, 0.6032, 0.1032, 0.5774, 0.1347, 0.5582, 0.1706, 0.5464, 0.2095, 0.5424, 0.25, 0.5464, 0.2905, 0.5582, 0.3294, 0.5774, 0.3653, 0.6032, 0.3968, 0.6347, 0.4226, 0.6706, 0.4418, 0.7095, 0.4536, 0.8653, 0.0774, 0.8294, 0.05822, 0.8294, 0.05822, 0.8653, 0.0774, 0.75, 0.4576, 0.7905, 0.4536, 0.7905, 0.4536, 0.75, 0.4576, 0.5774, 0.3653, 0.6032, 0.3968, 0.6032, 0.3968, 0.5774, 0.3653, 0.8294, 0.05822, 0.7905, 0.04641, 0.7905, 0.04641, 0.8294, 0.05822, 0.7905, 0.4536, 0.8294, 0.4418, 0.8294, 0.4418, 0.7905, 0.4536, 0.6032, 0.3968, 0.6347, 0.4226, 0.6347, 0.4226, 0.6032, 0.3968, 0.7905, 0.04641, 0.75, 0.04242, 0.75, 0.04242, 0.7905, 0.04641, 0.8294, 0.4418, 0.8653, 0.4226, 0.8653, 0.4226, 0.8294, 0.4418, 0.6347, 0.4226, 0.6706, 0.4418, 0.6706, 0.4418, 0.6347, 0.4226, 0.75, 0.04242, 0.7095, 0.04641, 0.7095, 0.04641, 0.75, 0.04242, 0.8653, 0.4226, 0.8968, 0.3968, 0.8968, 0.3968, 0.8653, 0.4226, 0.6706, 0.4418, 0.7095, 0.4536, 0.7095, 0.4536, 0.6706, 0.4418, 0.7095, 0.04641, 0.6706, 0.05822, 0.6706, 0.05822, 0.7095, 0.04641, 0.8968, 0.3968, 0.9226, 0.3653, 0.9226, 0.3653, 0.8968, 0.3968, 0.7095, 0.4536, 0.75, 0.4576, 0.75, 0.4576, 0.7095, 0.4536, 0.6706, 0.05822, 0.6347, 0.0774, 0.6347, 0.0774, 0.6706, 0.05822, 0.9226, 0.3653, 0.9418, 0.3294, 0.9418, 0.3294, 0.9226, 0.3653, 0.6347, 0.0774, 0.6032, 0.1032, 0.6032, 0.1032, 0.6347, 0.0774, 0.9418, 0.3294, 0.9536, 0.2905, 0.9536, 0.2905, 0.9418, 0.3294, 0.6032, 0.1032, 0.5774, 0.1347, 0.5774, 0.1347, 0.6032, 0.1032, 0.9536, 0.2905, 0.9576, 0.25, 0.9576, 0.25, 0.9536, 0.2905, 0.5774, 0.1347, 0.5582, 0.1706, 0.5582, 0.1706, 0.5774, 0.1347, 0.9576, 0.25, 0.9536, 0.2095, 0.9536, 0.2095, 0.9576, 0.25, 0.5582, 0.1706, 0.5464, 0.2095, 0.5464, 0.2095, 0.5582, 0.1706, 0.9536, 0.2095, 0.9418, 0.1706, 0.9418, 0.1706, 0.9536, 0.2095, 0.5464, 0.2095, 0.5424, 0.25, 0.5424, 0.25, 0.5464, 0.2095, 0.9418, 0.1706, 0.9226, 0.1347, 0.9226, 0.1347, 0.9418, 0.1706, 0.5424, 0.25, 0.5464, 0.2905, 0.5464, 0.2905, 0.5424, 0.25, 0.9226, 0.1347, 0.8968, 0.1032, 0.8968, 0.1032, 0.9226, 0.1347, 0.5464, 0.2905, 0.5582, 0.3294, 0.5582, 0.3294, 0.5464, 0.2905, 0.8968, 0.1032, 0.8653, 0.0774, 0.8653, 0.0774, 0.8968, 0.1032, 1.0, 0.5, 1.0, 1.0, 0.9688, 1.0, 0.9688, 0.5, 0.9688, 0.5, 0.9688, 1.0, 0.9375, 1.0, 0.9375, 0.5, 0.9375, 0.5, 0.9375, 1.0, 0.9062, 1.0, 0.9062, 0.5, 0.9062, 0.5, 0.9062, 1.0, 0.875, 1.0, 0.875, 0.5, 0.875, 0.5, 0.875, 1.0, 0.8438, 1.0, 0.8438, 0.5, 0.8438, 0.5, 0.8438, 1.0, 0.8125, 1.0, 0.8125, 0.5, 0.8125, 0.5, 0.8125, 1.0, 0.7812, 1.0, 0.7812, 0.5, 0.7812, 0.5, 0.7812, 1.0, 0.75, 1.0, 0.75, 0.5, 0.75, 0.5, 0.75, 1.0, 0.7188, 1.0, 0.7188, 0.5, 0.7188, 0.5, 0.7188, 1.0, 0.6875, 1.0, 0.6875, 0.5, 0.6875, 0.5, 0.6875, 1.0, 0.6562, 1.0, 0.6562, 0.5, 0.6562, 0.5, 0.6562, 1.0, 0.625, 1.0, 0.625, 0.5, 0.625, 0.5, 0.625, 1.0, 0.5938, 1.0, 0.5938, 0.5, 0.5938, 0.5, 0.5938, 1.0, 0.5625, 1.0, 0.5625, 0.5, 0.5625, 0.5, 0.5625, 1.0, 0.5312, 1.0, 0.5312, 0.5, 0.5312, 0.5, 0.5312, 1.0, 0.5, 1.0, 0.5, 0.5, 0.5, 0.5, 0.5, 1.0, 0.4688, 1.0, 0.4688, 0.5, 0.4688, 0.5, 0.4688, 1.0, 0.4375, 1.0, 0.4375, 0.5, 0.4375, 0.5, 0.4375, 1.0, 0.4062, 1.0, 0.4062, 0.5, 0.4062, 0.5, 0.4062, 1.0, 0.375, 1.0, 0.375, 0.5, 0.375, 0.5, 0.375, 1.0, 0.3438, 1.0, 0.3438, 0.5, 0.3438, 0.5, 0.3438, 1.0, 0.3125, 1.0, 0.3125, 0.5, 0.3125, 0.5, 0.3125, 1.0, 0.2812, 1.0, 0.2812, 0.5, 0.2812, 0.5, 0.2812, 1.0, 0.25, 1.0, 0.25, 0.5, 0.25, 0.5, 0.25, 1.0, 0.2188, 1.0, 0.2188, 0.5, 0.2188, 0.5, 0.2188, 1.0, 0.1875, 1.0, 0.1875, 0.5, 0.1875, 0.5, 0.1875, 1.0, 0.1562, 1.0, 0.1562, 0.5, 0.1562, 0.5, 0.1562, 1.0, 0.125, 1.0, 0.125, 0.5, 0.125, 0.5, 0.125, 1.0, 0.09375, 1.0, 0.09375, 0.5, 0.09375, 0.5, 0.09375, 1.0, 0.0625, 1.0, 0.0625, 0.5, 0.2968, 0.4854, 0.25, 0.49, 0.2032, 0.4854, 0.1582, 0.4717, 0.1167, 0.4496, 0.08029, 0.4197, 0.05045, 0.3833, 0.02827, 0.3418, 0.01461, 0.2968, 0.01, 0.25, 0.01461, 0.2032, 0.02827, 0.1582, 0.05045, 0.1167, 0.08029, 0.08029, 0.1167, 0.05045, 0.1582, 0.02827, 0.2032, 0.01461, 0.25, 0.01, 0.2968, 0.01461, 0.3418, 0.02827, 0.3833, 0.05045, 0.4197, 0.08029, 0.4496, 0.1167, 0.4717, 0.1582, 0.4854, 0.2032, 0.49, 0.25, 0.4854, 0.2968, 0.4717, 0.3418, 0.4496, 0.3833, 0.4197, 0.4197, 0.3833, 0.4496, 0.3418, 0.4717, 0.0625, 0.5, 0.0625, 1.0, 0.03125, 1.0, 0.03125, 0.5, 0.03125, 0.5, 0.03125, 1.0, 0.0, 1.0, 0.0, 0.5, 0.75, 0.49, 0.7968, 0.4854, 0.8418, 0.4717, 0.8833, 0.4496, 0.9197, 0.4197, 0.9496, 0.3833, 0.9717, 0.3418, 0.9854, 0.2968, 0.99, 0.25, 0.9854, 0.2032, 0.9717, 0.1582, 0.9496, 0.1167, 0.9197, 0.08029, 0.8833, 0.05045, 0.8418, 0.02827, 0.7968, 0.01461, 0.75, 0.01, 0.7032, 0.01461, 0.6582, 0.02827, 0.6167, 0.05045, 0.5803, 0.08029, 0.5504, 0.1167, 0.5283, 0.1582, 0.5146, 0.2032, 0.51, 0.25, 0.5146, 0.2968, 0.5283, 0.3418, 0.5504, 0.3833, 0.5803, 0.4197, 0.6167, 0.4496, 0.6582, 0.4717, 0.7032, 0.4854, 1.0, 0.5, 1.0, 1.0, 0.9688, 1.0, 0.9688, 0.5, 0.9688, 0.5, 0.9688, 1.0, 0.9375, 1.0, 0.9375, 0.5, 0.9375, 0.5, 0.9375, 1.0, 0.9062, 1.0, 0.9062, 0.5, 0.9062, 0.5, 0.9062, 1.0, 0.875, 1.0, 0.875, 0.5, 0.875, 0.5, 0.875, 1.0, 0.8438, 1.0, 0.8438, 0.5, 0.8438, 0.5, 0.8438, 1.0, 0.8125, 1.0, 0.8125, 0.5, 0.8125, 0.5, 0.8125, 1.0, 0.7812, 1.0, 0.7812, 0.5, 0.7812, 0.5, 0.7812, 1.0, 0.75, 1.0, 0.75, 0.5, 0.75, 0.5, 0.75, 1.0, 0.7188, 1.0, 0.7188, 0.5, 0.7188, 0.5, 0.7188, 1.0, 0.6875, 1.0, 0.6875, 0.5, 0.6875, 0.5, 0.6875, 1.0, 0.6562, 1.0, 0.6562, 0.5, 0.6562, 0.5, 0.6562, 1.0, 0.625, 1.0, 0.625, 0.5, 0.625, 0.5, 0.625, 1.0, 0.5938, 1.0, 0.5938, 0.5, 0.5938, 0.5, 0.5938, 1.0, 0.5625, 1.0, 0.5625, 0.5, 0.5625, 0.5, 0.5625, 1.0, 0.5312, 1.0, 0.5312, 0.5, 0.5312, 0.5, 0.5312, 1.0, 0.5, 1.0, 0.5, 0.5, 0.5, 0.5, 0.5, 1.0, 0.4688, 1.0, 0.4688, 0.5, 0.4688, 0.5, 0.4688, 1.0, 0.4375, 1.0, 0.4375, 0.5, 0.4375, 0.5, 0.4375, 1.0, 0.4062, 1.0, 0.4062, 0.5, 0.4062, 0.5, 0.4062, 1.0, 0.375, 1.0, 0.375, 0.5, 0.375, 0.5, 0.375, 1.0, 0.3438, 1.0, 0.3438, 0.5, 0.3438, 0.5, 0.3438, 1.0, 0.3125, 1.0, 0.3125, 0.5, 0.3125, 0.5, 0.3125, 1.0, 0.2812, 1.0, 0.2812, 0.5, 0.2812, 0.5, 0.2812, 1.0, 0.25, 1.0, 0.25, 0.5, 0.25, 0.5, 0.25, 1.0, 0.2188, 1.0, 0.2188, 0.5, 0.2188, 0.5, 0.2188, 1.0, 0.1875, 1.0, 0.1875, 0.5, 0.1875, 0.5, 0.1875, 1.0, 0.1562, 1.0, 0.1562, 0.5, 0.1562, 0.5, 0.1562, 1.0, 0.125, 1.0, 0.125, 0.5, 0.125, 0.5, 0.125, 1.0, 0.09375, 1.0, 0.09375, 0.5, 0.09375, 0.5, 0.09375, 1.0, 0.0625, 1.0, 0.0625, 0.5, 0.2968, 0.4854, 0.25, 0.49, 0.2032, 0.4854, 0.1582, 0.4717, 0.1167, 0.4496, 0.08029, 0.4197, 0.05045, 0.3833, 0.02827, 0.3418, 0.01461, 0.2968, 0.01, 0.25, 0.01461, 0.2032, 0.02827, 0.1582, 0.05045, 0.1167, 0.08029, 0.08029, 0.1167, 0.05045, 0.1582, 0.02827, 0.2032, 0.01461, 0.25, 0.01, 0.2968, 0.01461, 0.3418, 0.02827, 0.3833, 0.05045, 0.4197, 0.08029, 0.4496, 0.1167, 0.4717, 0.1582, 0.4854, 0.2032, 0.49, 0.25, 0.4854, 0.2968, 0.4717, 0.3418, 0.4496, 0.3833, 0.4197, 0.4197, 0.3833, 0.4496, 0.3418, 0.4717, 0.0625, 0.5, 0.0625, 1.0, 0.03125, 1.0, 0.03125, 0.5, 0.03125, 0.5, 0.03125, 1.0, 0.0, 1.0, 0.0, 0.5, 0.75, 0.49, 0.7968, 0.4854, 0.8418, 0.4717, 0.8833, 0.4496, 0.9197, 0.4197, 0.9496, 0.3833, 0.9717, 0.3418, 0.9854, 0.2968, 0.99, 0.25, 0.9854, 0.2032, 0.9717, 0.1582, 0.9496, 0.1167, 0.9197, 0.08029, 0.8833, 0.05045, 0.8418, 0.02827, 0.7968, 0.01461, 0.75, 0.01, 0.7032, 0.01461, 0.6582, 0.02827, 0.6167, 0.05045, 0.5803, 0.08029, 0.5504, 0.1167, 0.5283, 0.1582, 0.5146, 0.2032, 0.51, 0.25, 0.5146, 0.2968, 0.5283, 0.3418, 0.5504, 0.3833, 0.5803, 0.4197, 0.6167, 0.4496, 0.6582, 0.4717, 0.7032, 0.4854, 1.0, 0.5, 1.0, 1.0, 0.9688, 1.0, 0.9688, 0.5, 0.9688, 0.5, 0.9688, 1.0, 0.9375, 1.0, 0.9375, 0.5, 0.9375, 0.5, 0.9375, 1.0, 0.9062, 1.0, 0.9062, 0.5, 0.9062, 0.5, 0.9062, 1.0, 0.875, 1.0, 0.875, 0.5, 0.875, 0.5, 0.875, 1.0, 0.8438, 1.0, 0.8438, 0.5, 0.8438, 0.5, 0.8438, 1.0, 0.8125, 1.0, 0.8125, 0.5, 0.8125, 0.5, 0.8125, 1.0, 0.7812, 1.0, 0.7812, 0.5, 0.7812, 0.5, 0.7812, 1.0, 0.75, 1.0, 0.75, 0.5, 0.75, 0.5, 0.75, 1.0, 0.7188, 1.0, 0.7188, 0.5, 0.7188, 0.5, 0.7188, 1.0, 0.6875, 1.0, 0.6875, 0.5, 0.6875, 0.5, 0.6875, 1.0, 0.6562, 1.0, 0.6562, 0.5, 0.6562, 0.5, 0.6562, 1.0, 0.625, 1.0, 0.625, 0.5, 0.625, 0.5, 0.625, 1.0, 0.5938, 1.0, 0.5938, 0.5, 0.5938, 0.5, 0.5938, 1.0, 0.5625, 1.0, 0.5625, 0.5, 0.5625, 0.5, 0.5625, 1.0, 0.5312, 1.0, 0.5312, 0.5, 0.5312, 0.5, 0.5312, 1.0, 0.5, 1.0, 0.5, 0.5, 0.5, 0.5, 0.5, 1.0, 0.4688, 1.0, 0.4688, 0.5, 0.4688, 0.5, 0.4688, 1.0, 0.4375, 1.0, 0.4375, 0.5, 0.4375, 0.5, 0.4375, 1.0, 0.4062, 1.0, 0.4062, 0.5, 0.4062, 0.5, 0.4062, 1.0, 0.375, 1.0, 0.375, 0.5, 0.375, 0.5, 0.375, 1.0, 0.3438, 1.0, 0.3438, 0.5, 0.3438, 0.5, 0.3438, 1.0, 0.3125, 1.0, 0.3125, 0.5, 0.3125, 0.5, 0.3125, 1.0, 0.2812, 1.0, 0.2812, 0.5, 0.2812, 0.5, 0.2812, 1.0, 0.25, 1.0, 0.25, 0.5, 0.25, 0.5, 0.25, 1.0, 0.2188, 1.0, 0.2188, 0.5, 0.2188, 0.5, 0.2188, 1.0, 0.1875, 1.0, 0.1875, 0.5, 0.1875, 0.5, 0.1875, 1.0, 0.1562, 1.0, 0.1562, 0.5, 0.1562, 0.5, 0.1562, 1.0, 0.125, 1.0, 0.125, 0.5, 0.125, 0.5, 0.125, 1.0, 0.09375, 1.0, 0.09375, 0.5, 0.09375, 0.5, 0.09375, 1.0, 0.0625, 1.0, 0.0625, 0.5, 0.2968, 0.4854, 0.25, 0.49, 0.2032, 0.4854, 0.1582, 0.4717, 0.1167, 0.4496, 0.08029, 0.4197, 0.05045, 0.3833, 0.02827, 0.3418, 0.01461, 0.2968, 0.01, 0.25, 0.01461, 0.2032, 0.02827, 0.1582, 0.05045, 0.1167, 0.08029, 0.08029, 0.1167, 0.05045, 0.1582, 0.02827, 0.2032, 0.01461, 0.25, 0.01, 0.2968, 0.01461, 0.3418, 0.02827, 0.3833, 0.05045, 0.4197, 0.08029, 0.4496, 0.1167, 0.4717, 0.1582, 0.4854, 0.2032, 0.49, 0.25, 0.4854, 0.2968, 0.4717, 0.3418, 0.4496, 0.3833, 0.4197, 0.4197, 0.3833, 0.4496, 0.3418, 0.4717, 0.0625, 0.5, 0.0625, 1.0, 0.03125, 1.0, 0.03125, 0.5, 0.03125, 0.5, 0.03125, 1.0, 0.0, 1.0, 0.0, 0.5, 0.75, 0.49, 0.7968, 0.4854, 0.8418, 0.4717, 0.8833, 0.4496, 0.9197, 0.4197, 0.9496, 0.3833, 0.9717, 0.3418, 0.9854, 0.2968, 0.99, 0.25, 0.9854, 0.2032, 0.9717, 0.1582, 0.9496, 0.1167, 0.9197, 0.08029, 0.8833, 0.05045, 0.8418, 0.02827, 0.7968, 0.01461, 0.75, 0.01, 0.7032, 0.01461, 0.6582, 0.02827, 0.6167, 0.05045, 0.5803, 0.08029, 0.5504, 0.1167, 0.5283, 0.1582, 0.5146, 0.2032, 0.51, 0.25, 0.5146, 0.2968, 0.5283, 0.3418, 0.5504, 0.3833, 0.5803, 0.4197, 0.6167, 0.4496, 0.6582, 0.4717, 0.7032, 0.4854, 0.5, 0.0, 0.625, 0.0, 0.625, 0.25, 0.5, 0.25, 0.5, 0.25, 0.625, 0.25, 0.625, 0.5, 0.5, 0.5, 0.5, 0.5, 0.625, 0.5, 0.625, 0.75, 0.5, 0.75, 0.5, 0.75, 0.625, 0.75, 0.625, 1.0, 0.5, 1.0, 0.125, 0.5, 0.375, 0.5, 0.375, 0.75, 0.125, 0.75, 0.625, 0.5, 0.875, 0.5, 0.875, 0.75, 0.625, 0.75, 0.375, 0.75, 0.5, 0.75, 0.5, 1.0, 0.375, 1.0, 0.375, 0.5, 0.5, 0.5, 0.5, 0.75, 0.375, 0.75, 0.375, 0.25, 0.5, 0.25, 0.5, 0.5, 0.375, 0.5, 0.375, 0.0, 0.5, 0.0, 0.5, 0.25, 0.375, 0.25, 1.0, 0.5, 1.0, 1.0, 0.9688, 1.0, 0.9688, 0.5, 0.9688, 0.5, 0.9688, 1.0, 0.9375, 1.0, 0.9375, 0.5, 0.9375, 0.5, 0.9375, 1.0, 0.9062, 1.0, 0.9062, 0.5, 0.9062, 0.5, 0.9062, 1.0, 0.875, 1.0, 0.875, 0.5, 0.875, 0.5, 0.875, 1.0, 0.8438, 1.0, 0.8438, 0.5, 0.8438, 0.5, 0.8438, 1.0, 0.8125, 1.0, 0.8125, 0.5, 0.8125, 0.5, 0.8125, 1.0, 0.7812, 1.0, 0.7812, 0.5, 0.7812, 0.5, 0.7812, 1.0, 0.75, 1.0, 0.75, 0.5, 0.75, 0.5, 0.75, 1.0, 0.7188, 1.0, 0.7188, 0.5, 0.7188, 0.5, 0.7188, 1.0, 0.6875, 1.0, 0.6875, 0.5, 0.6875, 0.5, 0.6875, 1.0, 0.6562, 1.0, 0.6562, 0.5, 0.6562, 0.5, 0.6562, 1.0, 0.625, 1.0, 0.625, 0.5, 0.625, 0.5, 0.625, 1.0, 0.5938, 1.0, 0.5938, 0.5, 0.5938, 0.5, 0.5938, 1.0, 0.5625, 1.0, 0.5625, 0.5, 0.5625, 0.5, 0.5625, 1.0, 0.5312, 1.0, 0.5312, 0.5, 0.5312, 0.5, 0.5312, 1.0, 0.5, 1.0, 0.5, 0.5, 0.5, 0.5, 0.5, 1.0, 0.4688, 1.0, 0.4688, 0.5, 0.4688, 0.5, 0.4688, 1.0, 0.4375, 1.0, 0.4375, 0.5, 0.4375, 0.5, 0.4375, 1.0, 0.4062, 1.0, 0.4062, 0.5, 0.4062, 0.5, 0.4062, 1.0, 0.375, 1.0, 0.375, 0.5, 0.375, 0.5, 0.375, 1.0, 0.3438, 1.0, 0.3438, 0.5, 0.3438, 0.5, 0.3438, 1.0, 0.3125, 1.0, 0.3125, 0.5, 0.3125, 0.5, 0.3125, 1.0, 0.2812, 1.0, 0.2812, 0.5, 0.2812, 0.5, 0.2812, 1.0, 0.25, 1.0, 0.25, 0.5, 0.25, 0.5, 0.25, 1.0, 0.2188, 1.0, 0.2188, 0.5, 0.2188, 0.5, 0.2188, 1.0, 0.1875, 1.0, 0.1875, 0.5, 0.1875, 0.5, 0.1875, 1.0, 0.1562, 1.0, 0.1562, 0.5, 0.1562, 0.5, 0.1562, 1.0, 0.125, 1.0, 0.125, 0.5, 0.125, 0.5, 0.125, 1.0, 0.09375, 1.0, 0.09375, 0.5, 0.09375, 0.5, 0.09375, 1.0, 0.0625, 1.0, 0.0625, 0.5, 0.6875, 1.0, 0.7188, 1.0, 0.7188, 1.0, 0.6875, 1.0, 0.0625, 0.5, 0.0625, 1.0, 0.03125, 1.0, 0.03125, 0.5, 0.03125, 0.5, 0.03125, 1.0, 0.0, 1.0, 0.0, 0.5, 0.75, 0.49, 0.7968, 0.4854, 0.8418, 0.4717, 0.8833, 0.4496, 0.9197, 0.4197, 0.9496, 0.3833, 0.9717, 0.3418, 0.9854, 0.2968, 0.99, 0.25, 0.9854, 0.2032, 0.9717, 0.1582, 0.9496, 0.1167, 0.9197, 0.08029, 0.8833, 0.05045, 0.8418, 0.02827, 0.7968, 0.01461, 0.75, 0.01, 0.7032, 0.01461, 0.6582, 0.02827, 0.6167, 0.05045, 0.5803, 0.08029, 0.5504, 0.1167, 0.5283, 0.1582, 0.5146, 0.2032, 0.51, 0.25, 0.5146, 0.2968, 0.5283, 0.3418, 0.5504, 0.3833, 0.5803, 0.4197, 0.6167, 0.4496, 0.6582, 0.4717, 0.7032, 0.4854, 0.5, 1.0, 0.5312, 1.0, 0.5312, 1.0, 0.5, 1.0, 0.4062, 1.0, 0.4375, 1.0, 0.4375, 1.0, 0.4062, 1.0, 0.125, 1.0, 0.1562, 1.0, 0.1562, 1.0, 0.125, 1.0, 0.8125, 1.0, 0.8438, 1.0, 0.8438, 1.0, 0.8125, 1.0, 0.5312, 1.0, 0.5625, 1.0, 0.5625, 1.0, 0.5312, 1.0, 0.25, 1.0, 0.2812, 1.0, 0.2812, 1.0, 0.25, 1.0, 0.9375, 1.0, 0.9688, 1.0, 0.9688, 1.0, 0.9375, 1.0, 0.6562, 1.0, 0.6875, 1.0, 0.6875, 1.0, 0.6562, 1.0, 0.375, 1.0, 0.4062, 1.0, 0.4062, 1.0, 0.375, 1.0, 0.09375, 1.0, 0.125, 1.0, 0.125, 1.0, 0.09375, 1.0, 0.7812, 1.0, 0.8125, 1.0, 0.8125, 1.0, 0.7812, 1.0, 0.5, 1.0, 0.5312, 1.0, 0.5312, 1.0, 0.5, 1.0, 0.2188, 1.0, 0.25, 1.0, 0.25, 1.0, 0.2188, 1.0, 0.9062, 1.0, 0.9375, 1.0, 0.9375, 1.0, 0.9062, 1.0, 0.625, 1.0, 0.6562, 1.0, 0.6562, 1.0, 0.625, 1.0, 0.3438, 1.0, 0.375, 1.0, 0.375, 1.0, 0.3438, 1.0, 0.0625, 1.0, 0.09375, 1.0, 0.09375, 1.0, 0.0625, 1.0, 0.75, 1.0, 0.7812, 1.0, 0.7812, 1.0, 0.75, 1.0, 0.4688, 1.0, 0.5, 1.0, 0.5, 1.0, 0.4688, 1.0, 0.1875, 1.0, 0.2188, 1.0, 0.2188, 1.0, 0.1875, 1.0, 0.875, 1.0, 0.9062, 1.0, 0.9062, 1.0, 0.875, 1.0, 0.5938, 1.0, 0.625, 1.0, 0.625, 1.0, 0.5938, 1.0, 0.3125, 1.0, 0.3438, 1.0, 0.3438, 1.0, 0.3125, 1.0, 0.03125, 1.0, 0.0625, 1.0, 0.0625, 1.0, 0.03125, 1.0, 0.7188, 1.0, 0.75, 1.0, 0.75, 1.0, 0.7188, 1.0, 0.4375, 1.0, 0.4688, 1.0, 0.4688, 1.0, 0.4375, 1.0, 0.1562, 1.0, 0.1875, 1.0, 0.1875, 1.0, 0.1562, 1.0, 0.8438, 1.0, 0.875, 1.0, 0.875, 1.0, 0.8438, 1.0, 0.5625, 1.0, 0.5938, 1.0, 0.5938, 1.0, 0.5625, 1.0, 0.2812, 1.0, 0.3125, 1.0, 0.3125, 1.0, 0.2812, 1.0, 0.9688, 1.0, 1.0, 1.0, 1.0, 1.0, 0.9688, 1.0, 0.0, 1.0, 0.03125, 1.0, 0.03125, 1.0, 0.0, 1.0, 0.5312, 1.0, 0.5625, 1.0, 0.5625, 1.0, 0.5312, 1.0, 0.9062, 1.0, 0.9375, 1.0, 0.9375, 1.0, 0.9062, 1.0, 0.0625, 1.0, 0.09375, 1.0, 0.09375, 1.0, 0.0625, 1.0, 0.4688, 1.0, 0.5, 1.0, 0.5, 1.0, 0.4688, 1.0, 0.875, 1.0, 0.9062, 1.0, 0.9062, 1.0, 0.875, 1.0, 0.03125, 1.0, 0.0625, 1.0, 0.0625, 1.0, 0.03125, 1.0, 0.4375, 1.0, 0.4688, 1.0, 0.4688, 1.0, 0.4375, 1.0, 0.8438, 1.0, 0.875, 1.0, 0.875, 1.0, 0.8438, 1.0, 0.0, 1.0, 0.03125, 1.0, 0.03125, 1.0, 0.0, 1.0, 0.4062, 1.0, 0.4375, 1.0, 0.4375, 1.0, 0.4062, 1.0, 0.8125, 1.0, 0.8438, 1.0, 0.8438, 1.0, 0.8125, 1.0, 0.375, 1.0, 0.4062, 1.0, 0.4062, 1.0, 0.375, 1.0, 0.7812, 1.0, 0.8125, 1.0, 0.8125, 1.0, 0.7812, 1.0, 0.3438, 1.0, 0.375, 1.0, 0.375, 1.0, 0.3438, 1.0, 0.75, 1.0, 0.7812, 1.0, 0.7812, 1.0, 0.75, 1.0, 0.3125, 1.0, 0.3438, 1.0, 0.3438, 1.0, 0.3125, 1.0, 0.7188, 1.0, 0.75, 1.0, 0.75, 1.0, 0.7188, 1.0, 0.2812, 1.0, 0.3125, 1.0, 0.3125, 1.0, 0.2812, 1.0, 0.6875, 1.0, 0.7188, 1.0, 0.7188, 1.0, 0.6875, 1.0, 0.25, 1.0, 0.2812, 1.0, 0.2812, 1.0, 0.25, 1.0, 0.6562, 1.0, 0.6875, 1.0, 0.6875, 1.0, 0.6562, 1.0, 0.2188, 1.0, 0.25, 1.0, 0.25, 1.0, 0.2188, 1.0, 0.625, 1.0, 0.6562, 1.0, 0.6562, 1.0, 0.625, 1.0, 0.1875, 1.0, 0.2188, 1.0, 0.2188, 1.0, 0.1875, 1.0, 0.5938, 1.0, 0.625, 1.0, 0.625, 1.0, 0.5938, 1.0, 0.1562, 1.0, 0.1875, 1.0, 0.1875, 1.0, 0.1562, 1.0, 0.5625, 1.0, 0.5938, 1.0, 0.5938, 1.0, 0.5625, 1.0, 0.9688, 1.0, 1.0, 1.0, 1.0, 1.0, 0.9688, 1.0, 0.125, 1.0, 0.1562, 1.0, 0.1562, 1.0, 0.125, 1.0, 0.5312, 1.0, 0.5625, 1.0, 0.5625, 1.0, 0.5312, 1.0, 0.9375, 1.0, 0.9688, 1.0, 0.9688, 1.0, 0.9375, 1.0, 0.09375, 1.0, 0.125, 1.0, 0.125, 1.0, 0.09375, 1.0, 0.4375, 1.0, 0.4688, 1.0, 0.4688, 1.0, 0.4375, 1.0, 0.9375, 1.0, 0.9688, 1.0, 0.9688, 1.0, 0.9375, 1.0, 0.09375, 1.0, 0.125, 1.0, 0.125, 1.0, 0.09375, 1.0, 0.5, 1.0, 0.5312, 1.0, 0.5312, 1.0, 0.5, 1.0, 0.9062, 1.0, 0.9375, 1.0, 0.9375, 1.0, 0.9062, 1.0, 0.0625, 1.0, 0.09375, 1.0, 0.09375, 1.0, 0.0625, 1.0, 0.4688, 1.0, 0.5, 1.0, 0.5, 1.0, 0.4688, 1.0, 0.875, 1.0, 0.9062, 1.0, 0.9062, 1.0, 0.875, 1.0, 0.03125, 1.0, 0.0625, 1.0, 0.0625, 1.0, 0.03125, 1.0, 0.4375, 1.0, 0.4688, 1.0, 0.4688, 1.0, 0.4375, 1.0, 0.8438, 1.0, 0.875, 1.0, 0.875, 1.0, 0.8438, 1.0, 0.0, 1.0, 0.03125, 1.0, 0.03125, 1.0, 0.0, 1.0, 0.4062, 1.0, 0.4375, 1.0, 0.4375, 1.0, 0.4062, 1.0, 0.8125, 1.0, 0.8438, 1.0, 0.8438, 1.0, 0.8125, 1.0, 0.375, 1.0, 0.4062, 1.0, 0.4062, 1.0, 0.375, 1.0, 0.7812, 1.0, 0.8125, 1.0, 0.8125, 1.0, 0.7812, 1.0, 0.3438, 1.0, 0.375, 1.0, 0.375, 1.0, 0.3438, 1.0, 0.75, 1.0, 0.7812, 1.0, 0.7812, 1.0, 0.75, 1.0, 0.3125, 1.0, 0.3438, 1.0, 0.3438, 1.0, 0.3125, 1.0, 0.7188, 1.0, 0.75, 1.0, 0.75, 1.0, 0.7188, 1.0, 0.2812, 1.0, 0.3125, 1.0, 0.3125, 1.0, 0.2812, 1.0, 0.6875, 1.0, 0.7188, 1.0, 0.7188, 1.0, 0.6875, 1.0, 0.25, 1.0, 0.2812, 1.0, 0.2812, 1.0, 0.25, 1.0, 0.6562, 1.0, 0.6875, 1.0, 0.6875, 1.0, 0.6562, 1.0, 0.2188, 1.0, 0.25, 1.0, 0.25, 1.0, 0.2188, 1.0, 0.625, 1.0, 0.6562, 1.0, 0.6562, 1.0, 0.625, 1.0, 0.1875, 1.0, 0.2188, 1.0, 0.2188, 1.0, 0.1875, 1.0, 0.5938, 1.0, 0.625, 1.0, 0.625, 1.0, 0.5938, 1.0, 0.1562, 1.0, 0.1875, 1.0, 0.1875, 1.0, 0.1562, 1.0, 0.5625, 1.0, 0.5938, 1.0, 0.5938, 1.0, 0.5625, 1.0, 0.9688, 1.0, 1.0, 1.0, 1.0, 1.0, 0.9688, 1.0, 0.125, 1.0, 0.1562, 1.0, 0.1562, 1.0, 0.125, 1.0, 0.625, 1.0, 0.6562, 1.0, 0.6562, 1.0, 0.625, 1.0, 0.8438, 1.0, 0.875, 1.0, 0.875, 1.0, 0.8438, 1.0, 0.0, 1.0, 0.03125, 1.0, 0.03125, 1.0, 0.0, 1.0, 0.4062, 1.0, 0.4375, 1.0, 0.4375, 1.0, 0.4062, 1.0, 0.8125, 1.0, 0.8438, 1.0, 0.8438, 1.0, 0.8125, 1.0, 0.375, 1.0, 0.4062, 1.0, 0.4062, 1.0, 0.375, 1.0, 0.7812, 1.0, 0.8125, 1.0, 0.8125, 1.0, 0.7812, 1.0, 0.3438, 1.0, 0.375, 1.0, 0.375, 1.0, 0.3438, 1.0, 0.75, 1.0, 0.7812, 1.0, 0.7812, 1.0, 0.75, 1.0, 0.3125, 1.0, 0.3438, 1.0, 0.3438, 1.0, 0.3125, 1.0, 0.7188, 1.0, 0.75, 1.0, 0.75, 1.0, 0.7188, 1.0, 0.2812, 1.0, 0.3125, 1.0, 0.3125, 1.0, 0.2812, 1.0, 0.6875, 1.0, 0.7188, 1.0, 0.7188, 1.0, 0.6875, 1.0, 0.25, 1.0, 0.2812, 1.0, 0.2812, 1.0, 0.25, 1.0, 0.6562, 1.0, 0.6875, 1.0, 0.6875, 1.0, 0.6562, 1.0, 0.2188, 1.0, 0.25, 1.0, 0.25, 1.0, 0.2188, 1.0, 0.625, 1.0, 0.6562, 1.0, 0.6562, 1.0, 0.625, 1.0, 0.1875, 1.0, 0.2188, 1.0, 0.2188, 1.0, 0.1875, 1.0, 0.5938, 1.0, 0.625, 1.0, 0.625, 1.0, 0.5938, 1.0, 0.1562, 1.0, 0.1875, 1.0, 0.1875, 1.0, 0.1562, 1.0, 0.5625, 1.0, 0.5938, 1.0, 0.5938, 1.0, 0.5625, 1.0, 0.9688, 1.0, 1.0, 1.0, 1.0, 1.0, 0.9688, 1.0, 0.125, 1.0, 0.1562, 1.0, 0.1562, 1.0, 0.125, 1.0, 0.5312, 1.0, 0.5625, 1.0, 0.5625, 1.0, 0.5312, 1.0, 0.9375, 1.0, 0.9688, 1.0, 0.9688, 1.0, 0.9375, 1.0, 0.09375, 1.0, 0.125, 1.0, 0.125, 1.0, 0.09375, 1.0, 0.5, 1.0, 0.5312, 1.0, 0.5312, 1.0, 0.5, 1.0, 0.9062, 1.0, 0.9375, 1.0, 0.9375, 1.0, 0.9062, 1.0, 0.0625, 1.0, 0.09375, 1.0, 0.09375, 1.0, 0.0625, 1.0, 0.4688, 1.0, 0.5, 1.0, 0.5, 1.0, 0.4688, 1.0, 0.875, 1.0, 0.9062, 1.0, 0.9062, 1.0, 0.875, 1.0, 0.03125, 1.0, 0.0625, 1.0, 0.0625, 1.0, 0.03125, 1.0, 0.2968, 0.4854, 0.25, 0.49, 0.2032, 0.4854, 0.1582, 0.4717, 0.1167, 0.4496, 0.08029, 0.4197, 0.05045, 0.3833, 0.02827, 0.3418, 0.01461, 0.2968, 0.01, 0.25, 0.01461, 0.2032, 0.02827, 0.1582, 0.05045, 0.1167, 0.08029, 0.08029, 0.1167, 0.05045, 0.1582, 0.02827, 0.2032, 0.01461, 0.25, 0.01, 0.2968, 0.01461, 0.3418, 0.02827, 0.3833, 0.05045, 0.4197, 0.08029, 0.4496, 0.1167, 0.4717, 0.1582, 0.4854, 0.2032, 0.49, 0.25, 0.4854, 0.2968, 0.4717, 0.3418, 0.4496, 0.3833, 0.4197, 0.4197, 0.3833, 0.4496, 0.3418, 0.4717, 0.1875, 1.0, 0.2188, 1.0, 0.2188, 1.0, 0.1875, 1.0, 0.5938, 1.0, 0.625, 1.0, 0.625, 1.0, 0.5938, 1.0, 0.1562, 1.0, 0.1875, 1.0, 0.1875, 1.0, 0.1562, 1.0, 0.5625, 1.0, 0.5938, 1.0, 0.5938, 1.0, 0.5625, 1.0, 0.9688, 1.0, 1.0, 1.0, 1.0, 1.0, 0.9688, 1.0, 0.125, 1.0, 0.1562, 1.0, 0.1562, 1.0, 0.125, 1.0, 0.5312, 1.0, 0.5625, 1.0, 0.5625, 1.0, 0.5312, 1.0, 0.9375, 1.0, 0.9688, 1.0, 0.9688, 1.0, 0.9375, 1.0, 0.09375, 1.0, 0.125, 1.0, 0.125, 1.0, 0.09375, 1.0, 0.5, 1.0, 0.5312, 1.0, 0.5312, 1.0, 0.5, 1.0, 0.9062, 1.0, 0.9375, 1.0, 0.9375, 1.0, 0.9062, 1.0, 0.0625, 1.0, 0.09375, 1.0, 0.09375, 1.0, 0.0625, 1.0, 0.4688, 1.0, 0.5, 1.0, 0.5, 1.0, 0.4688, 1.0, 0.875, 1.0, 0.9062, 1.0, 0.9062, 1.0, 0.875, 1.0, 0.03125, 1.0, 0.0625, 1.0, 0.0625, 1.0, 0.03125, 1.0, 0.4375, 1.0, 0.4688, 1.0, 0.4688, 1.0, 0.4375, 1.0, 0.8438, 1.0, 0.875, 1.0, 0.875, 1.0, 0.8438, 1.0, 0.0, 1.0, 0.03125, 1.0, 0.03125, 1.0, 0.0, 1.0, 0.4062, 1.0, 0.4375, 1.0, 0.4375, 1.0, 0.4062, 1.0, 0.8125, 1.0, 0.8438, 1.0, 0.8438, 1.0, 0.8125, 1.0, 0.375, 1.0, 0.4062, 1.0, 0.4062, 1.0, 0.375, 1.0, 0.7812, 1.0, 0.8125, 1.0, 0.8125, 1.0, 0.7812, 1.0, 0.3438, 1.0, 0.375, 1.0, 0.375, 1.0, 0.3438, 1.0, 0.75, 1.0, 0.7812, 1.0, 0.7812, 1.0, 0.75, 1.0, 0.3125, 1.0, 0.3438, 1.0, 0.3438, 1.0, 0.3125, 1.0, 0.7188, 1.0, 0.75, 1.0, 0.75, 1.0, 0.7188, 1.0, 0.2812, 1.0, 0.3125, 1.0, 0.3125, 1.0, 0.2812, 1.0, 0.6875, 1.0, 0.7188, 1.0, 0.7188, 1.0, 0.6875, 1.0, 0.25, 1.0, 0.2812, 1.0, 0.2812, 1.0, 0.25, 1.0, 0.6562, 1.0, 0.6875, 1.0, 0.6875, 1.0, 0.6562, 1.0, 0.2188, 1.0, 0.25, 1.0, 0.25, 1.0, 0.2188, 1.0])
me_cylinder.materials.append(mat_material_001)
me_cylinder.materials.append(mat_material_002)
me_cylinder.materials.append(mat_material_003)
me_cylinder.update()

# ---- objects
ob_telescope = bpy.data.objects.new('Telescope', me_cylinder)

# ---- transforms, parenting, visibility, modifiers, constraints
ob_telescope.location = (0.0, 0.0, 0.0)
ob_telescope.rotation_euler = (-0.0, 1.571, 0.0)
ob_telescope.scale = (1.0, 1.0, 4.43)

# ---- collection membership
col_collection.objects.link(ob_telescope)

# ---- scene / render settings (as saved in the file)
scene.frame_start = 1; scene.frame_end = 250; scene.frame_set(1)
scene.render.engine = 'CYCLES'
scene.cycles.sampling_pattern = 'TABULATED_SOBOL'
scene.cycles.use_light_tree = False
scene.view_settings.view_transform = 'Filmic'
bpy.context.view_layer.update()

# ---- added for rendering (the .blend has no active camera and no usable light): camera, sun
cam_auto = bpy.data.cameras.new('AutoCamera')
cam_auto.lens = 50.0
cam_auto.sensor_width = 36.0
cam_auto.clip_end = 1000.0
ob_auto_camera = bpy.data.objects.new('AutoCamera', cam_auto)
scene.collection.objects.link(ob_auto_camera)
ob_auto_camera.location = (8.8294, -10.9518, 7.06352)
ob_auto_camera.rotation_euler = (1.09748, -7.21219e-08, 0.694738)
scene.camera = ob_auto_camera
light_auto_sun = bpy.data.lights.new('AutoSun', 'SUN')
light_auto_sun.energy = 3.0
light_auto_sun.angle = 0.0523599
ob_auto_sun = bpy.data.objects.new('AutoSun', light_auto_sun)
scene.collection.objects.link(ob_auto_sun)
ob_auto_sun.rotation_euler = (0.872665, 0.174533, 0.523599)
bpy.context.view_layer.update()
